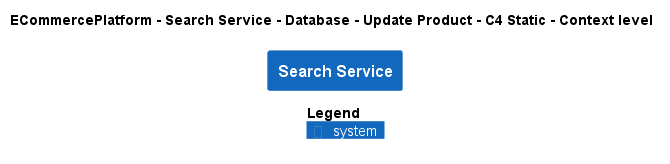

The diagram above was rendered by PlantUML. Its source (embedded in the PNG):
@startuml
!pragma layout smetana
!include ..\..\..\..\..\..\..\.c4s\C4_Context.puml

AddElementTag("c4interflow:lifecycle:new", $bgColor=green, $fontColor=#ffffff, $borderColor=green, $shadowing="False")
AddElementTag("c4interflow:lifecycle:changed", $bgColor=orange, $fontColor=#ffffff, $borderColor=orange, $shadowing="False")
AddElementTag("c4interflow:lifecycle:removed", $bgColor=red, $fontColor=#ffffff, $borderColor=red, $shadowing="False")

AddRelTag("c4interflow:lifecycle:new", $textColor=green, $lineColor=green)
AddRelTag("c4interflow:lifecycle:changed", $textColor=orange, $lineColor=orange)
AddRelTag("c4interflow:lifecycle:removed", $textColor=red, $lineColor=red)

SHOW_PERSON_PORTRAIT()
LAYOUT_TOP_DOWN()

skinparam linetype polyline

title ECommercePlatform - Search Service - Database - Update Product - C4 Static - Context level

System(ECommercePlatform.SoftwareSystems.SearchService, "Search Service", "")



SHOW_LEGEND()
@enduml